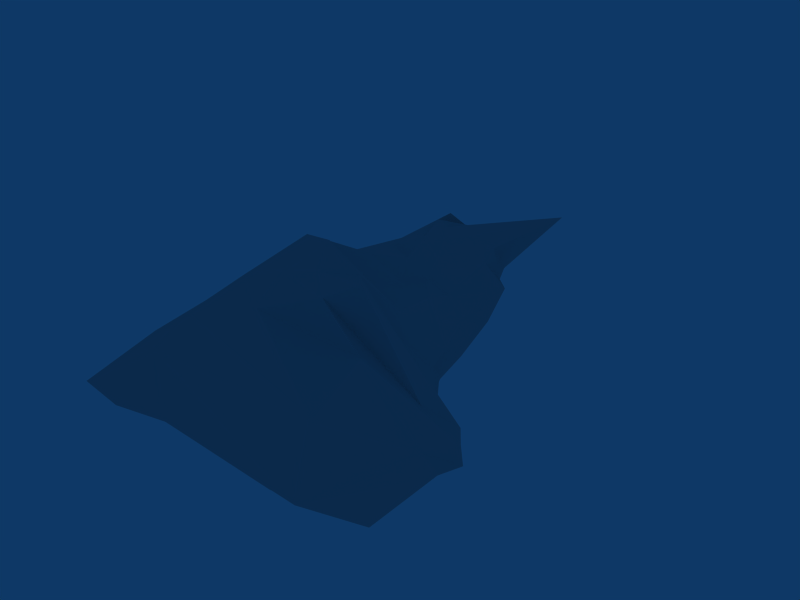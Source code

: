 # Source: Mineral_Five.blend  (saved by Blender 2.49.2; exported with 4.5.12 LTS)
import bpy
from mathutils import Matrix  # noqa: F401  (used for matrix-valued properties, if any)

bpy.ops.wm.read_factory_settings(use_empty=True)
scene = bpy.context.scene
scene.name = 'Scene'

# ---- collections
col_collection_1 = bpy.data.collections.new('Collection 1'); scene.collection.children.link(col_collection_1)

# ---- materials (node trees are filled in below, after node groups)
mat_material_002 = bpy.data.materials.new('Material.002')
mat_material_002.alpha_threshold = 0.0
mat_material_002.diffuse_color = (0.7299, 0.7299, 0.7299, 1.0)
mat_material_002.roughness = 0.5
mat_material_002.line_color = (0.0, 0.0, 0.0, 1.0)

# ---- material node trees

# ---- world
world_world = bpy.data.worlds.new('World'); scene.world = world_world
world_world.color = (0.05656, 0.2208, 0.4)
world_world.use_sun_shadow = False
world_world.sun_shadow_jitter_overblur = 0.0
world_world.cycles.sampling_method = 'MANUAL'
world_world.cycles.sample_map_resolution = 256

# ---- meshes
me_cube_003 = bpy.data.meshes.new('Cube.003')
me_cube_003.from_pydata([(1.63, -1.25, -0.5999), (2.501, -2.201, -1.005), (-1.182, -3.329, -0.9153), (0.03168, 1.086, -1.223), (1.62, -1.302, 1.092), (1.291, -3.113, 2.05), (-0.5376, -2.74, 1.031), (0.7415, 0.2112, 1.398), (-0.04062, -2.975, -2.02), (2.338, -1.585, -1.001), (0.8639, 0.4952, -0.9345), (0.5396, -1.881, -1.75), (1.781, -2.158, 1.268), (0.1926, -3.399, 1.765), (0.1511, 1.08, 1.185), (1.103, -0.4648, 1.258), (1.978, -3.144, 1.071), (1.786, -1.121, 0.2477), (-1.841, -3.959, -0.1672), (0.1196, 2.728, -0.4016), (1.238, -1.844, -1.654), (0.9633, -1.794, 1.738), (2.268, -1.985, 0.1594), (-0.9629, -4.072, 0.5333), (-0.5425, 2.033, -0.2633), (0.8445, 1.699, -0.1775), (1.493, -2.49, -2.237), (-0.8285, -3.432, -1.043), (1.914, -1.526, -0.7731), (2.583, -1.728, -1.075), (1.263, -0.565, -0.7091), (0.4216, 0.8818, -1.169), (-0.005944, -2.299, -2.006), (0.3301, -0.04908, -1.268), (1.701, -1.73, 1.175), (1.624, -2.737, 1.958), (0.8064, -3.248, 1.962), (-0.3314, -3.348, 1.346), (-0.04769, 0.08972, 1.032), (0.539, 0.2591, 1.45), (1.283, -0.941, 1.14), (1.006, -0.1775, 1.388), (2.417, -2.442, -0.5318), (1.408, -3.201, 1.751), (1.708, -1.163, -0.1761), (1.704, -1.2, 0.6694), (-1.948, -3.541, -0.7038), (-1.069, -2.876, 0.4839), (-0.04041, 1.836, -0.9489), (0.3825, 4.135, 0.1817), (1.162, -2.309, -2.321), (1.626, -1.73, -1.111), (1.018, -1.026, -1.103), (1.122, -1.846, -1.717), (0.657, -0.8771, 1.479), (1.1, -1.169, 1.483), (1.287, -2.134, 1.499), (0.7248, -2.739, 2.271), (1.91, -2.197, 0.8437), (1.948, -1.633, 0.2407), (2.478, -1.67, -0.513), (2.315, -2.324, 0.08607), (-0.38, -3.911, 1.228), (1.922, -4.007, 0.5718), (-1.139, -3.904, -0.8057), (-2.647, -4.135, -0.599), (-0.5431, 2.576, 0.2282), (-0.5816, 0.3324, -0.0995), (-0.09742, 0.8924, -0.8122), (-0.2207, 2.434, -0.4168), (0.7847, 1.33, -0.666), (1.332, -0.08469, 0.1562), (0.979, 0.9335, 0.5883), (0.5073, 2.034, -0.2361), (2.051, -1.865, -1.185), (1.351, -1.362, -0.859), (0.5276, -2.429, -2.14), (0.7931, -0.9385, -1.296), (0.9292, -0.5877, 1.552), (1.305, -1.557, 1.306), (0.3274, -1.846, 1.534), (1.153, -2.776, 2.321), (1.816, -1.689, 0.7117), (1.976, -1.549, -0.2893), (1.75, -2.839, 1.9), (2.647, -1.884, -0.6054), (0.5864, -3.561, 1.469), (1.146, -3.616, -1.34), (-1.168, -3.877, 0.6682), (-2.253, -3.949, -0.9542), (-0.5168, 0.7997, 0.3237), (-0.3744, -0.9049, -0.6465), (-0.0893, 2.91, 0.1785), (-0.1491, 1.447, -0.9348), (1.299, -0.151, -0.3046), (1.295, -0.4149, 0.6616), (0.3419, 1.749, -0.8509), (0.8396, 1.335, 0.6732)], [], [(29, 1, 26, 74), (9, 29, 74, 51), (74, 26, 8, 50), (51, 74, 50, 20), (28, 9, 51, 75), (0, 28, 75, 30), (75, 51, 20, 52), (30, 75, 52, 10), (50, 8, 27, 76), (20, 50, 76, 53), (76, 27, 2, 32), (53, 76, 32, 11), (52, 20, 53, 77), (10, 52, 77, 31), (77, 53, 11, 33), (31, 77, 33, 3), (41, 7, 39, 78), (15, 41, 78, 55), (78, 39, 14, 54), (55, 78, 54, 21), (40, 15, 55, 79), (4, 40, 79, 34), (79, 55, 21, 56), (34, 79, 56, 12), (54, 14, 38, 80), (21, 54, 80, 57), (80, 38, 6, 37), (57, 80, 37, 13), (56, 21, 57, 81), (12, 56, 81, 35), (81, 57, 13, 36), (35, 81, 36, 5), (45, 4, 34, 82), (17, 45, 82, 59), (82, 34, 12, 58), (59, 82, 58, 22), (44, 17, 59, 83), (0, 44, 83, 28), (83, 59, 22, 60), (28, 83, 60, 9), (58, 12, 35, 84), (22, 58, 84, 61), (84, 35, 5, 43), (61, 84, 43, 16), (60, 22, 61, 85), (9, 60, 85, 29), (85, 61, 16, 42), (29, 85, 42, 1), (43, 5, 36, 86), (16, 43, 86, 63), (86, 36, 13, 62), (63, 86, 62, 23), (42, 16, 63, 87), (1, 42, 87, 26), (87, 63, 23, 64), (26, 87, 64, 8), (62, 13, 37, 88), (23, 62, 88, 65), (88, 37, 6, 47), (65, 88, 47, 18), (64, 23, 65, 89), (8, 64, 89, 27), (89, 65, 18, 46), (27, 89, 46, 2), (47, 6, 38, 90), (18, 47, 90, 67), (90, 38, 14, 66), (67, 90, 66, 24), (46, 18, 67, 91), (2, 46, 91, 32), (91, 67, 24, 68), (32, 91, 68, 11), (66, 14, 39, 92), (24, 66, 92, 69), (92, 39, 7, 49), (69, 92, 49, 19), (68, 24, 69, 93), (11, 68, 93, 33), (93, 69, 19, 48), (33, 93, 48, 3), (44, 0, 30, 94), (17, 44, 94, 71), (94, 30, 10, 70), (71, 94, 70, 25), (45, 17, 71, 95), (4, 45, 95, 40), (95, 71, 25, 72), (40, 95, 72, 15), (70, 10, 31, 96), (25, 70, 96, 73), (96, 31, 3, 48), (73, 96, 48, 19), (72, 25, 73, 97), (15, 72, 97, 41), (97, 73, 19, 49), (41, 97, 49, 7)])
me_cube_003.materials.append(mat_material_002)
me_cube_003.use_remesh_preserve_volume = False
me_cube_003.use_remesh_preserve_attributes = False
me_cube_003.use_mirror_vertex_groups = False
me_cube_003.update()

# ---- objects
ob_cube_002 = bpy.data.objects.new('Cube.002', me_cube_003)

# ---- transforms, parenting, visibility, modifiers, constraints
ob_cube_002.location = (0.01164, 0.00863, 0.00659)
ob_cube_002.lock_rotations_4d = False
ob_cube_002.empty_display_type = 'ARROWS'
ob_cube_002.lineart.crease_threshold = 0.0

# ---- collection membership
col_collection_1.objects.link(ob_cube_002)

# ---- scene / render settings (as saved in the file)
scene.frame_start = 1; scene.frame_end = 250; scene.frame_set(1)
scene.render.engine = 'BLENDER_EEVEE_NEXT'
scene.render.image_settings.file_format = 'JPEG'
scene.render.image_settings.color_mode = 'RGB'
scene.render.image_settings.compression = 90
scene.render.resolution_x = 800
scene.render.resolution_y = 600
scene.render.pixel_aspect_x = 100.0
scene.render.pixel_aspect_y = 100.0
scene.render.fps = 25
scene.render.dither_intensity = 0.0
scene.render.use_compositing = False
scene.render.use_sequencer = False
scene.render.bake_margin = 2
scene.render.bake_bias = 0.0
scene.render.use_stamp_time = False
scene.render.use_stamp_date = False
scene.render.use_stamp_frame = False
scene.render.use_stamp_camera = False
scene.render.use_stamp_scene = False
scene.render.use_stamp_filename = False
scene.render.use_stamp_render_time = False
scene.render.stamp_font_size = 0
scene.cycles.use_denoising = False
scene.cycles.samples = 10
scene.cycles.sampling_pattern = 'TABULATED_SOBOL'
scene.cycles.light_sampling_threshold = 0.0
scene.cycles.use_adaptive_sampling = False
scene.cycles.use_light_tree = False
scene.cycles.blur_glossy = 0.0
scene.cycles.volume_bounces = 1
scene.cycles.pixel_filter_type = 'GAUSSIAN'
scene.cycles.sample_clamp_indirect = 0.0
scene.view_settings.view_transform = 'Raw'
bpy.context.view_layer.update()

# ---- added for rendering (the .blend has no active camera): camera
cam_auto = bpy.data.cameras.new('AutoCamera')
cam_auto.lens = 50.0
cam_auto.sensor_width = 36.0
cam_auto.clip_end = 1000.0
ob_auto_camera = bpy.data.objects.new('AutoCamera', cam_auto)
scene.collection.objects.link(ob_auto_camera)
ob_auto_camera.location = (10.0613, -12.051, 8.04632)
ob_auto_camera.rotation_euler = (1.09748, -7.21219e-08, 0.694738)
scene.camera = ob_auto_camera
bpy.context.view_layer.update()
